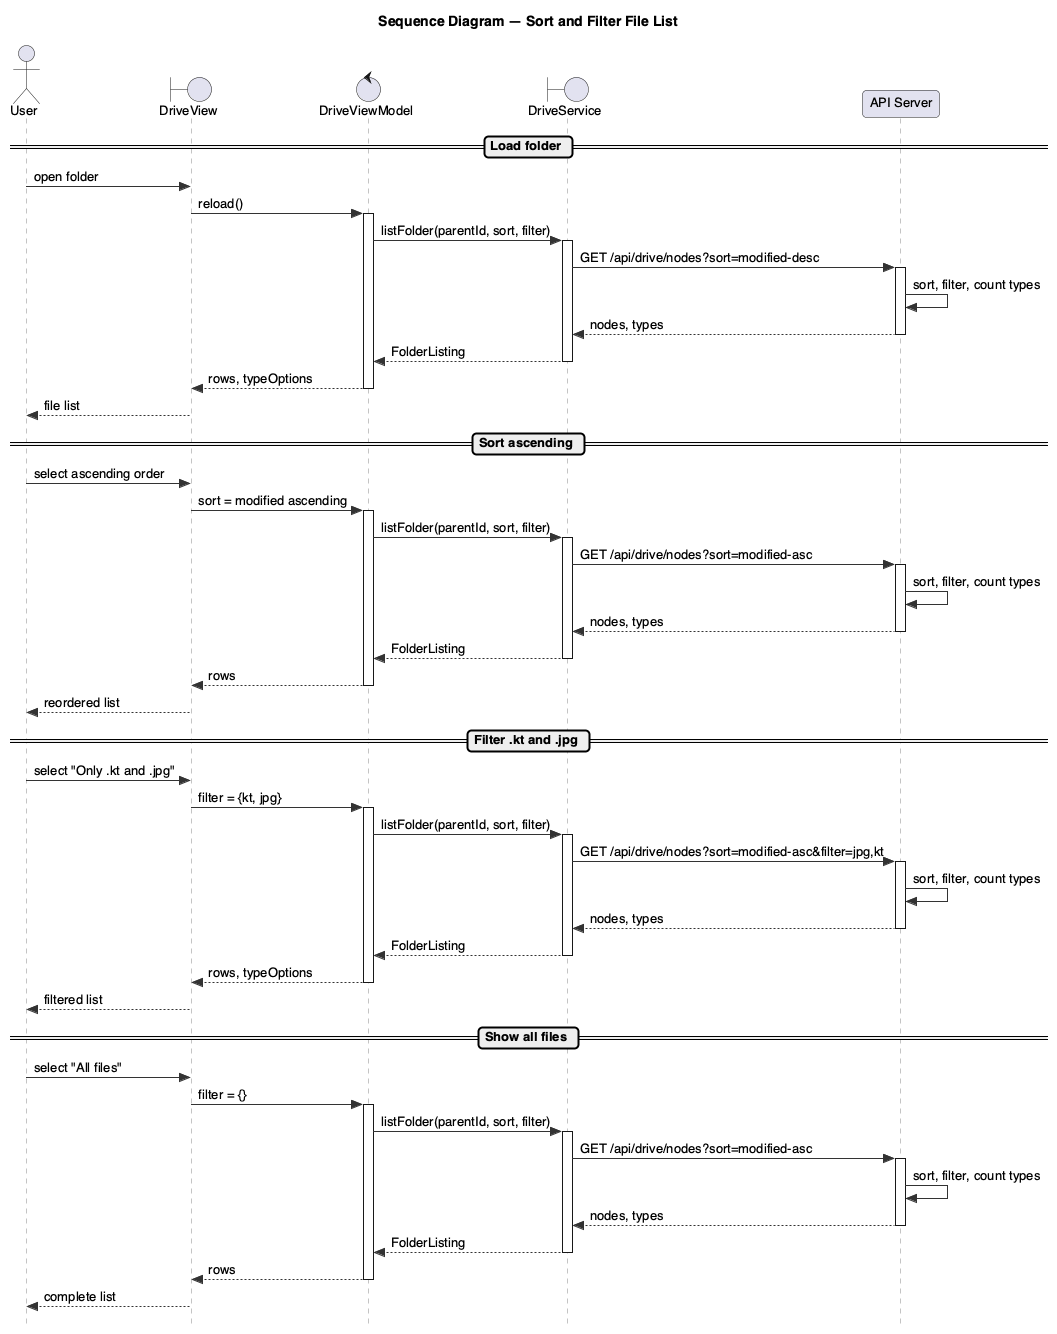

The diagram above was rendered by PlantUML. Its source (embedded in the PNG):
@startuml sequence-sort-filter
!include _style.iuml
hide footbox
title Sequence Diagram — Sort and Filter File List

actor User
boundary DriveView
control DriveViewModel
boundary DriveService
participant "API Server" as Server

== Load folder ==
User -> DriveView : open folder
DriveView -> DriveViewModel : reload()
activate DriveViewModel
DriveViewModel -> DriveService : listFolder(parentId, sort, filter)
activate DriveService
DriveService -> Server : GET /api/drive/nodes?sort=modified-desc
activate Server
Server -> Server : sort, filter, count types
Server --> DriveService : nodes, types
deactivate Server
DriveService --> DriveViewModel : FolderListing
deactivate DriveService
DriveViewModel --> DriveView : rows, typeOptions
deactivate DriveViewModel
DriveView --> User : file list

== Sort ascending ==
User -> DriveView : select ascending order
DriveView -> DriveViewModel : sort = modified ascending
activate DriveViewModel
DriveViewModel -> DriveService : listFolder(parentId, sort, filter)
activate DriveService
DriveService -> Server : GET /api/drive/nodes?sort=modified-asc
activate Server
Server -> Server : sort, filter, count types
Server --> DriveService : nodes, types
deactivate Server
DriveService --> DriveViewModel : FolderListing
deactivate DriveService
DriveViewModel --> DriveView : rows
deactivate DriveViewModel
DriveView --> User : reordered list

== Filter .kt and .jpg ==
User -> DriveView : select "Only .kt and .jpg"
DriveView -> DriveViewModel : filter = {kt, jpg}
activate DriveViewModel
DriveViewModel -> DriveService : listFolder(parentId, sort, filter)
activate DriveService
DriveService -> Server : GET /api/drive/nodes?sort=modified-asc&filter=jpg,kt
activate Server
Server -> Server : sort, filter, count types
Server --> DriveService : nodes, types
deactivate Server
DriveService --> DriveViewModel : FolderListing
deactivate DriveService
DriveViewModel --> DriveView : rows, typeOptions
deactivate DriveViewModel
DriveView --> User : filtered list

== Show all files ==
User -> DriveView : select "All files"
DriveView -> DriveViewModel : filter = {}
activate DriveViewModel
DriveViewModel -> DriveService : listFolder(parentId, sort, filter)
activate DriveService
DriveService -> Server : GET /api/drive/nodes?sort=modified-asc
activate Server
Server -> Server : sort, filter, count types
Server --> DriveService : nodes, types
deactivate Server
DriveService --> DriveViewModel : FolderListing
deactivate DriveService
DriveViewModel --> DriveView : rows
deactivate DriveViewModel
DriveView --> User : complete list
@enduml